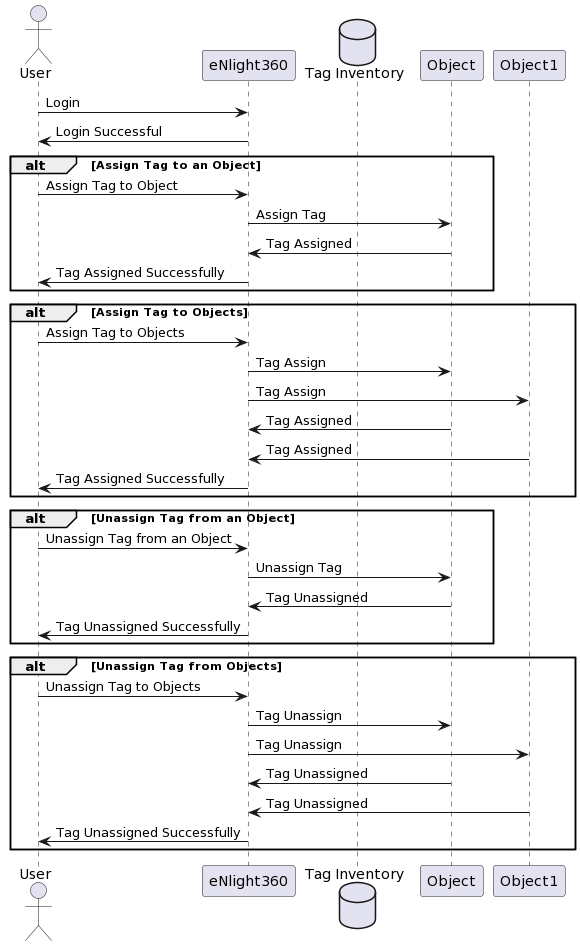

The diagram above was rendered by PlantUML. Its source (embedded in the PNG):
@startuml
actor User
participant eNlight360
Database "Tag Inventory"
participant Object
participant Object1

User -> eNlight360 : Login
eNlight360 -> User : Login Successful


alt Assign Tag to an Object
    User -> eNlight360 : Assign Tag to Object
    eNlight360 -> Object : Assign Tag
    Object -> eNlight360 : Tag Assigned
    eNlight360 -> User : Tag Assigned Successfully
end


alt Assign Tag to Objects
    User -> eNlight360 : Assign Tag to Objects
    eNlight360 -> Object: Tag Assign
    eNlight360 -> Object1: Tag Assign
    
    Object -> eNlight360: Tag Assigned
    Object1 -> eNlight360: Tag Assigned
    eNlight360 -> User: Tag Assigned Successfully
end

alt Unassign Tag from an Object
    User -> eNlight360 : Unassign Tag from an Object
    eNlight360 -> Object : Unassign Tag
    Object -> eNlight360 : Tag Unassigned
    eNlight360 -> User : Tag Unassigned Successfully
end

alt Unassign Tag from Objects
    User -> eNlight360 : Unassign Tag to Objects
    eNlight360 -> Object: Tag Unassign
    eNlight360 -> Object1: Tag Unassign
    
    Object -> eNlight360: Tag Unassigned
    Object1 -> eNlight360: Tag Unassigned
    eNlight360 -> User: Tag Unassigned Successfully
end
@enduml